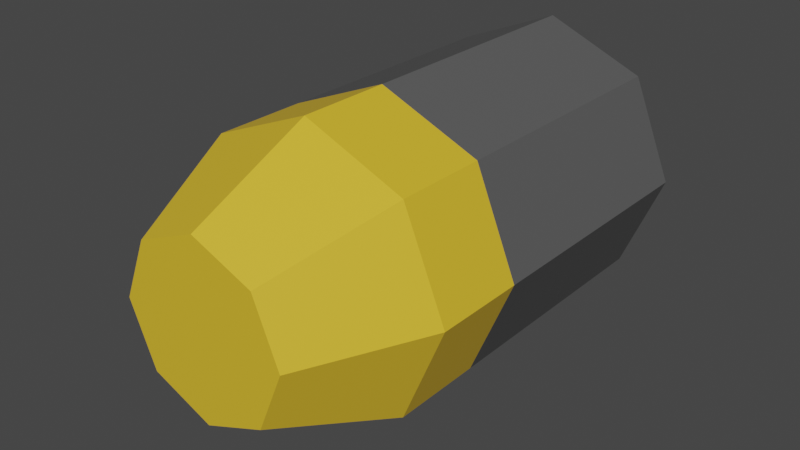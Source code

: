 # Source: 40mmBullet.blend  (saved by Blender 3.6.11; exported with 4.5.12 LTS)
import bpy
from mathutils import Matrix  # noqa: F401  (used for matrix-valued properties, if any)

bpy.ops.wm.read_factory_settings(use_empty=True)
scene = bpy.context.scene
scene.name = 'Scene'

# ---- collections
col_collection = bpy.data.collections.new('Collection'); scene.collection.children.link(col_collection)

# ---- materials (node trees are filled in below, after node groups)
mat_material_003 = bpy.data.materials.new('Material.003')
mat_material_003.use_transparent_shadow = False
mat_material_001 = bpy.data.materials.new('Material.001')
mat_material_001.use_transparent_shadow = False

# ---- material node trees
mat_material_003.use_nodes = True; mat_material_003.node_tree.nodes.clear()
_N = mat_material_003.node_tree.nodes; _L = mat_material_003.node_tree.links
n0 = _N.new('ShaderNodeBsdfPrincipled'); n0.name = 'Principled BSDF'; n0.location = (10, 300)
n0.distribution = 'GGX'
n0.subsurface_method = 'RANDOM_WALK_SKIN'
n0.inputs[0].default_value = (0.8, 0.5119, 0.02959, 1.0)
n0.inputs[3].default_value = 1.45
n0.inputs[27].default_value = (0.0, 0.0, 0.0, 1.0)
n0.inputs[28].default_value = 1.0
n1 = _N.new('ShaderNodeOutputMaterial'); n1.name = 'Material Output'; n1.location = (300, 300)
_L.new(n0.outputs[0], n1.inputs[0])
n1.is_active_output = True
mat_material_001.use_nodes = True; mat_material_001.node_tree.nodes.clear()
_N = mat_material_001.node_tree.nodes; _L = mat_material_001.node_tree.links
n0 = _N.new('ShaderNodeBsdfPrincipled'); n0.name = 'Principled BSDF'; n0.location = (10, 300)
n0.distribution = 'GGX'
n0.subsurface_method = 'RANDOM_WALK_SKIN'
n0.inputs[0].default_value = (0.0985, 0.0985, 0.0985, 1.0)
n0.inputs[3].default_value = 1.45
n0.inputs[27].default_value = (0.0, 0.0, 0.0, 1.0)
n0.inputs[28].default_value = 1.0
n1 = _N.new('ShaderNodeOutputMaterial'); n1.name = 'Material Output'; n1.location = (300, 300)
_L.new(n0.outputs[0], n1.inputs[0])
n1.is_active_output = True

# ---- world
world_world = bpy.data.worlds.new('World'); scene.world = world_world
world_world.use_nodes = True; world_world.node_tree.nodes.clear()
_N = world_world.node_tree.nodes; _L = world_world.node_tree.links
n0 = _N.new('ShaderNodeOutputWorld'); n0.name = 'World Output'; n0.location = (300, 300)
n1 = _N.new('ShaderNodeBackground'); n1.name = 'Background'; n1.location = (10, 300)
n1.inputs[0].default_value = (0.05088, 0.05088, 0.05088, 1.0)
_L.new(n1.outputs[0], n0.inputs[0])
n0.is_active_output = True
world_world.color = (0.05088, 0.05088, 0.05088)
world_world.use_sun_shadow = False
world_world.sun_shadow_jitter_overblur = 0.0

# ---- meshes
me_cylinder_001 = bpy.data.meshes.new('Cylinder.001')
me_cylinder_001.from_pydata([(0.5289, 1.018, 0.5404), (0.5289, -0.3037, 0.5404), (0.374, 1.018, 0.1664), (0.374, -0.3037, 0.1664), (7.153e-07, 1.018, 0.01153), (-1.788e-07, -0.3037, 0.01152), (-0.374, 1.018, 0.1664), (-0.374, -0.3037, 0.1664), (-0.5288, 1.018, 0.5404), (-0.5289, -0.3037, 0.5404), (-0.374, 1.018, 0.9143), (-0.374, -0.3037, 0.9143), (7.153e-07, 1.018, 1.069), (-1.788e-07, -0.3037, 1.069), (0.374, 1.018, 0.9143), (0.374, -0.3037, 0.9143), (0.2269, -0.7573, 0.3134), (0.3209, -0.7573, 0.5404), (-5.364e-07, -0.7573, 0.2194), (-0.2269, -0.7573, 0.3134), (-0.3209, -0.7573, 0.5404), (-0.2269, -0.7573, 0.7673), (-5.364e-07, -0.7573, 0.8613), (0.2269, -0.7573, 0.7673), (0.5289, 0.04307, 0.5404), (0.374, 0.04307, 0.1664), (-4.47e-08, 0.04307, 0.01152), (-0.374, 0.04307, 0.1664), (-0.5289, 0.04307, 0.5404), (-0.374, 0.04307, 0.9143), (1.49e-08, 0.04306, 1.069), (0.374, 0.04306, 0.9143)], [], [(24, 1, 3, 25), (25, 3, 5, 26), (26, 5, 7, 27), (27, 7, 9, 28), (28, 9, 11, 29), (29, 11, 13, 30), (13, 11, 21, 22), (30, 13, 15, 31), (31, 15, 1, 24), (0, 2, 4, 6, 8, 10, 12, 14), (16, 17, 23, 22, 21, 20, 19, 18), (9, 7, 19, 20), (15, 13, 22, 23), (5, 3, 16, 18), (11, 9, 20, 21), (1, 15, 23, 17), (3, 1, 17, 16), (7, 5, 18, 19), (14, 31, 24, 0), (12, 30, 31, 14), (10, 29, 30, 12), (8, 28, 29, 10), (6, 27, 28, 8), (4, 26, 27, 6), (2, 25, 26, 4), (0, 24, 25, 2)])
me_cylinder_001.polygons.foreach_set('material_index', [0, 0, 0, 0, 0, 0, 0, 0, 0, 1, 0, 0, 0, 0, 0, 0, 0, 0, 1, 1, 1, 1, 1, 1, 1, 1])
_uv = me_cylinder_001.uv_layers.new(name='UVMap')
_uv.uv.foreach_set('vector', [1.0, 0.75, 1.0, 1.0, 0.875, 1.0, 0.875, 0.75, 0.875, 0.75, 0.875, 1.0, 0.75, 1.0, 0.75, 0.75, 0.75, 0.75, 0.75, 1.0, 0.625, 1.0, 0.625, 0.75, 0.625, 0.75, 0.625, 1.0, 0.5, 1.0, 0.5, 0.75, 0.5, 0.75, 0.5, 1.0, 0.375, 1.0, 0.375, 0.75, 0.375, 0.75, 0.375, 1.0, 0.25, 1.0, 0.25, 0.75, 0.25, 1.0, 0.375, 1.0, 0.375, 1.0, 0.25, 1.0, 0.25, 0.75, 0.25, 1.0, 0.125, 1.0, 0.125, 0.75, 0.125, 0.75, 0.125, 1.0, 0.0, 1.0, 0.0, 0.75, 0.75, 0.49, 0.9197, 0.4197, 0.99, 0.25, 0.9197, 0.08029, 0.75, 0.01, 0.5803, 0.08029, 0.51, 0.25, 0.5803, 0.4197, 0.4197, 0.4197, 0.25, 0.49, 0.08029, 0.4197, 0.01, 0.25, 0.08029, 0.08029, 0.25, 0.01, 0.4197, 0.08029, 0.49, 0.25, 0.5, 1.0, 0.625, 1.0, 0.625, 1.0, 0.5, 1.0, 0.125, 1.0, 0.25, 1.0, 0.25, 1.0, 0.125, 1.0, 0.75, 1.0, 0.875, 1.0, 0.875, 1.0, 0.75, 1.0, 0.375, 1.0, 0.5, 1.0, 0.5, 1.0, 0.375, 1.0, 0.0, 1.0, 0.125, 1.0, 0.125, 1.0, 0.0, 1.0, 0.875, 1.0, 1.0, 1.0, 1.0, 1.0, 0.875, 1.0, 0.625, 1.0, 0.75, 1.0, 0.75, 1.0, 0.625, 1.0, 0.125, 0.5, 0.125, 0.75, 0.0, 0.75, 0.0, 0.5, 0.25, 0.5, 0.25, 0.75, 0.125, 0.75, 0.125, 0.5, 0.375, 0.5, 0.375, 0.75, 0.25, 0.75, 0.25, 0.5, 0.5, 0.5, 0.5, 0.75, 0.375, 0.75, 0.375, 0.5, 0.625, 0.5, 0.625, 0.75, 0.5, 0.75, 0.5, 0.5, 0.75, 0.5, 0.75, 0.75, 0.625, 0.75, 0.625, 0.5, 0.875, 0.5, 0.875, 0.75, 0.75, 0.75, 0.75, 0.5, 1.0, 0.5, 1.0, 0.75, 0.875, 0.75, 0.875, 0.5])
me_cylinder_001.materials.append(mat_material_003)
me_cylinder_001.materials.append(mat_material_001)
me_cylinder_001.update()

# ---- objects
ob_40mm = bpy.data.objects.new('40mm', me_cylinder_001)

# ---- transforms, parenting, visibility, modifiers, constraints
ob_40mm.location = (0.0, 0.0, 0.0)
ob_40mm.rotation_euler = (6.283, -0.0, 0.0)
ob_40mm.scale = (0.3551, 0.3551, 0.3551)

# ---- collection membership
scene.collection.objects.link(ob_40mm)

# ---- scene / render settings (as saved in the file)
scene.frame_start = 1; scene.frame_end = 250; scene.frame_set(49)
scene.render.engine = 'BLENDER_EEVEE_NEXT'
scene.cycles.use_denoising = False
scene.cycles.samples = 128
scene.cycles.sampling_pattern = 'TABULATED_SOBOL'
scene.cycles.use_adaptive_sampling = False
scene.cycles.use_light_tree = False
scene.view_settings.view_transform = 'Filmic'
bpy.context.view_layer.update()

# ---- added for rendering (the .blend has no active camera and no usable light): camera, sun
cam_auto = bpy.data.cameras.new('AutoCamera')
cam_auto.lens = 50.0
cam_auto.sensor_width = 36.0
cam_auto.clip_end = 1000.0
ob_auto_camera = bpy.data.objects.new('AutoCamera', cam_auto)
scene.collection.objects.link(ob_auto_camera)
ob_auto_camera.location = (0.762701, -0.868958, 0.802053)
ob_auto_camera.rotation_euler = (1.09748, -7.21219e-08, 0.694738)
scene.camera = ob_auto_camera
light_auto_sun = bpy.data.lights.new('AutoSun', 'SUN')
light_auto_sun.energy = 3.0
light_auto_sun.angle = 0.0523599
ob_auto_sun = bpy.data.objects.new('AutoSun', light_auto_sun)
scene.collection.objects.link(ob_auto_sun)
ob_auto_sun.rotation_euler = (0.872665, 0.174533, 0.523599)
bpy.context.view_layer.update()
